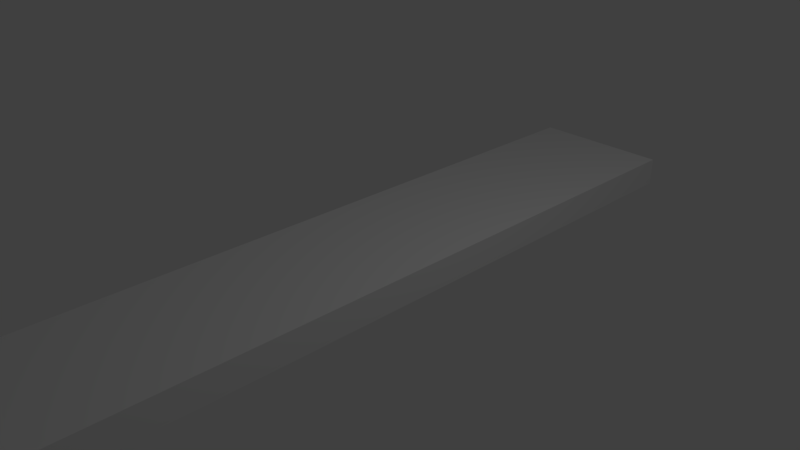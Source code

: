 # Source: Plank.blend  (saved by Blender 2.79.0; exported with 4.5.12 LTS)
import bpy
from mathutils import Matrix  # noqa: F401  (used for matrix-valued properties, if any)

bpy.ops.wm.read_factory_settings(use_empty=True)
scene = bpy.context.scene
scene.name = 'Scene'

# ---- collections
col_collection_1 = bpy.data.collections.new('Collection 1'); scene.collection.children.link(col_collection_1)

# ---- materials (node trees are filled in below, after node groups)
mat_material = bpy.data.materials.new('Material')
mat_material.alpha_threshold = 0.0
mat_material.use_transparent_shadow = False
mat_material.roughness = 0.5
mat_material.line_color = (0.0, 0.0, 0.0, 1.0)

# ---- material node trees

# ---- world
world_world = bpy.data.worlds.new('World'); scene.world = world_world
world_world.color = (0.05088, 0.05088, 0.05088)
world_world.use_sun_shadow = False
world_world.sun_shadow_jitter_overblur = 0.0
world_world.cycles.sampling_method = 'MANUAL'

# ---- cameras
cam_camera = bpy.data.cameras.new('Camera')
cam_camera.clip_end = 100.0
cam_camera.lens = 35.0
cam_camera.sensor_width = 32.0
cam_camera.sensor_height = 18.0
cam_camera.ortho_scale = 7.314
cam_camera.dof.focus_distance = 0.0
cam_camera.dof.aperture_fstop = 128.0

# ---- lights
light_lamp = bpy.data.lights.new('Lamp', 'POINT')
light_lamp.transmission_factor = 0.0
light_lamp.cutoff_distance = 30.0
light_lamp.energy = 100.0
light_lamp.shadow_buffer_clip_start = 1.001
light_lamp.shadow_soft_size = 0.1
light_lamp.shadow_maximum_resolution = 0.006
light_lamp.use_absolute_resolution = True

# ---- meshes
me_cube = bpy.data.meshes.new('Cube')
me_cube.from_pydata([(1.0, 1.0, -1.0), (1.0, -1.0, -1.0), (-1.0, -1.0, -1.0), (-1.0, 1.0, -1.0), (1.0, 1.0, 1.0), (1.0, -1.0, 1.0), (-1.0, -1.0, 1.0), (-1.0, 1.0, 1.0)], [], [(0, 1, 2, 3), (4, 7, 6, 5), (0, 4, 5, 1), (1, 5, 6, 2), (2, 6, 7, 3), (4, 0, 3, 7)])
_uv = me_cube.uv_layers.new(name='UVMap')
_uv.uv.foreach_set('vector', [0.6802, 0.8529, 0.4989, 0.8529, 0.4989, 0.2187, 0.6802, 0.2187, 0.6835, 0.8529, 0.4983, 0.8529, 0.4943, 0.2246, 0.6796, 0.2246, 0.2977, 0.4044, 0.3036, 1.001, 0.1754, 1.001, 0.1695, 0.4044, 0.2938, 0.005408, 0.3016, 0.4013, 0.1813, 0.4033, 0.1734, 0.007377, 0.6866, 0.8706, 0.6846, 0.2699, 0.8128, 0.2719, 0.8147, 0.8725, 0.2983, 0.004773, 0.3023, 0.4027, 0.178, 0.4027, 0.1741, 0.004773])
me_cube.materials.append(mat_material)
me_cube.use_remesh_preserve_volume = False
me_cube.use_remesh_preserve_attributes = False
me_cube.use_mirror_vertex_groups = False
me_cube.update()

# ---- objects
ob_cube = bpy.data.objects.new('Cube', me_cube)
ob_lamp = bpy.data.objects.new('Lamp', light_lamp)
ob_camera = bpy.data.objects.new('Camera', cam_camera)

# ---- transforms, parenting, visibility, modifiers, constraints
ob_cube.location = (0.0, 0.0, 0.0)
ob_cube.scale = (1.0, 5.0, 0.2)
ob_cube.lock_rotations_4d = False
ob_cube.empty_display_type = 'ARROWS'
ob_cube.lineart.crease_threshold = 0.0
ob_lamp.location = (4.076, 1.005, 5.904)
ob_lamp.rotation_euler = (0.6503, 0.05522, 1.866)
ob_lamp.lock_rotations_4d = False
ob_lamp.empty_display_type = 'ARROWS'
ob_lamp.color = (0.0, 0.0, 0.0, 0.0)
ob_lamp.lineart.crease_threshold = 0.0
ob_camera.location = (7.481, -6.508, 5.344)
ob_camera.rotation_euler = (1.109, 0.0, 0.8149)
ob_camera.lock_rotations_4d = False
ob_camera.empty_display_type = 'ARROWS'
ob_camera.color = (0.0, 0.0, 0.0, 0.0)
ob_camera.display_type = 'WIRE'
ob_camera.lineart.crease_threshold = 0.0

# ---- collection membership
col_collection_1.objects.link(ob_cube)
col_collection_1.objects.link(ob_lamp)
col_collection_1.objects.link(ob_camera)

# ---- scene / render settings (as saved in the file)
scene.camera = ob_camera
scene.frame_start = 1; scene.frame_end = 250; scene.frame_set(1)
scene.render.engine = 'BLENDER_EEVEE_NEXT'
scene.render.resolution_percentage = 50
scene.render.dither_intensity = 0.0
scene.cycles.use_denoising = False
scene.cycles.samples = 128
scene.cycles.sampling_pattern = 'TABULATED_SOBOL'
scene.cycles.use_adaptive_sampling = False
scene.cycles.use_light_tree = False
scene.cycles.blur_glossy = 0.0
scene.cycles.sample_clamp_indirect = 0.0
scene.view_settings.view_transform = 'Standard'
bpy.context.view_layer.update()
